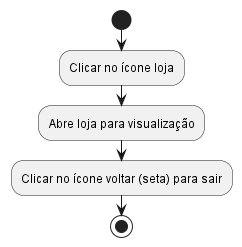

The diagram above was rendered by PlantUML. Its source (embedded in the PNG):
@startuml
start
:Clicar no ícone loja;
:Abre loja para visualização;
:Clicar no ícone voltar (seta) para sair;
stop
@enduml